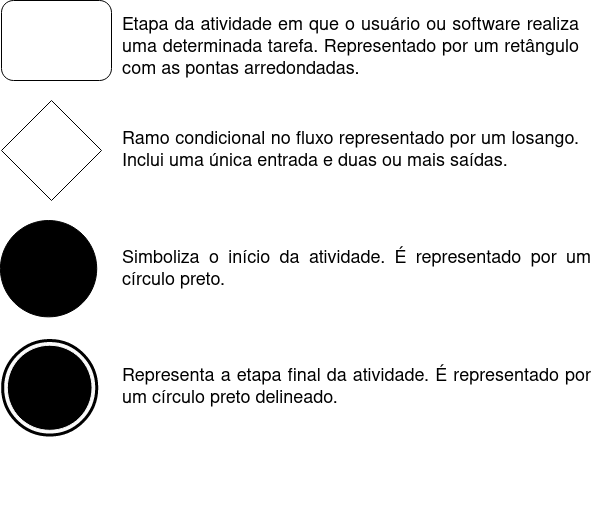

The diagram above was exported from draw.io. Its source (the exported page's mxGraphModel, read from the mxfile embedded in the PNG):
<mxGraphModel dx="1038" dy="557" grid="1" gridSize="10" guides="1" tooltips="1" connect="1" arrows="1" fold="1" page="1" pageScale="1" pageWidth="1920" pageHeight="1200" math="0" shadow="0">
  <root>
    <mxCell id="0" />
    <mxCell id="1" parent="0" />
    <mxCell id="paN-xU1r_BmbjsK84KDQ-11" value="" style="group;container=1;" vertex="1" connectable="0" parent="1">
      <mxGeometry x="40" y="40" width="600" height="520" as="geometry" />
    </mxCell>
    <mxCell id="paN-xU1r_BmbjsK84KDQ-1" value="" style="rounded=1;whiteSpace=wrap;html=1;" vertex="1" parent="paN-xU1r_BmbjsK84KDQ-11">
      <mxGeometry width="110" height="80" as="geometry" />
    </mxCell>
    <mxCell id="paN-xU1r_BmbjsK84KDQ-2" value="" style="rhombus;whiteSpace=wrap;html=1;" vertex="1" parent="paN-xU1r_BmbjsK84KDQ-11">
      <mxGeometry y="100" width="100" height="100" as="geometry" />
    </mxCell>
    <mxCell id="paN-xU1r_BmbjsK84KDQ-3" value="" style="ellipse;whiteSpace=wrap;html=1;aspect=fixed;fillColor=#000000;" vertex="1" parent="paN-xU1r_BmbjsK84KDQ-11">
      <mxGeometry x="-1.12" y="220" width="96.36" height="96.36" as="geometry" />
    </mxCell>
    <mxCell id="paN-xU1r_BmbjsK84KDQ-5" value="" style="shape=mxgraph.bpmn.shape;html=1;verticalLabelPosition=bottom;labelBackgroundColor=#ffffff;verticalAlign=top;align=center;perimeter=ellipsePerimeter;outlineConnect=0;outline=end;symbol=terminate;fillColor=#FAFAFA;" vertex="1" parent="paN-xU1r_BmbjsK84KDQ-11">
      <mxGeometry x="1.12" y="340.0045454545455" width="94.11764705882352" height="94.54545454545455" as="geometry" />
    </mxCell>
    <mxCell id="paN-xU1r_BmbjsK84KDQ-7" value="&lt;div style=&quot;font-size: 18px&quot; align=&quot;justify&quot;&gt;&lt;font style=&quot;font-size: 18px&quot;&gt;Etapa da atividade em que o usuário ou software realiza uma determinada tarefa. Representado por um retângulo com as pontas arredondadas.&lt;/font&gt;&lt;/div&gt;" style="text;html=1;strokeColor=none;fillColor=none;align=center;verticalAlign=middle;whiteSpace=wrap;rounded=0;" vertex="1" parent="paN-xU1r_BmbjsK84KDQ-11">
      <mxGeometry x="120.00176470588235" width="458.8235294117647" height="94.54545454545455" as="geometry" />
    </mxCell>
    <mxCell id="paN-xU1r_BmbjsK84KDQ-8" value="&lt;div align=&quot;justify&quot;&gt;&lt;font style=&quot;font-size: 18px&quot;&gt;Representa a etapa final da atividade. É representado por um círculo preto delineado.&lt;/font&gt;&lt;/div&gt;" style="text;html=1;strokeColor=none;fillColor=none;align=center;verticalAlign=middle;whiteSpace=wrap;rounded=0;" vertex="1" parent="paN-xU1r_BmbjsK84KDQ-11">
      <mxGeometry x="120.00176470588235" y="340.0045454545455" width="470.5882352941177" height="94.54545454545455" as="geometry" />
    </mxCell>
    <mxCell id="paN-xU1r_BmbjsK84KDQ-9" value="&lt;div style=&quot;font-size: 18px&quot; align=&quot;justify&quot;&gt;&lt;font style=&quot;font-size: 18px&quot;&gt;Ramo condicional no fluxo representado por um losango. Inclui uma única entrada e duas ou mais saídas.&lt;/font&gt;&lt;/div&gt;" style="text;html=1;strokeColor=none;fillColor=none;align=center;verticalAlign=middle;whiteSpace=wrap;rounded=0;" vertex="1" parent="paN-xU1r_BmbjsK84KDQ-11">
      <mxGeometry x="120.00176470588235" y="102.72818181818182" width="458.8235294117647" height="94.54545454545455" as="geometry" />
    </mxCell>
    <mxCell id="paN-xU1r_BmbjsK84KDQ-10" value="&lt;div align=&quot;justify&quot;&gt;&lt;font style=&quot;font-size: 18px&quot;&gt;Simboliza o início da atividade. É representado por um círculo preto.&lt;/font&gt;&lt;/div&gt;" style="text;html=1;strokeColor=none;fillColor=none;align=center;verticalAlign=middle;whiteSpace=wrap;rounded=0;" vertex="1" parent="paN-xU1r_BmbjsK84KDQ-11">
      <mxGeometry x="120.00176470588235" y="221.81636363636363" width="470.5882352941177" height="94.54545454545455" as="geometry" />
    </mxCell>
  </root>
</mxGraphModel>